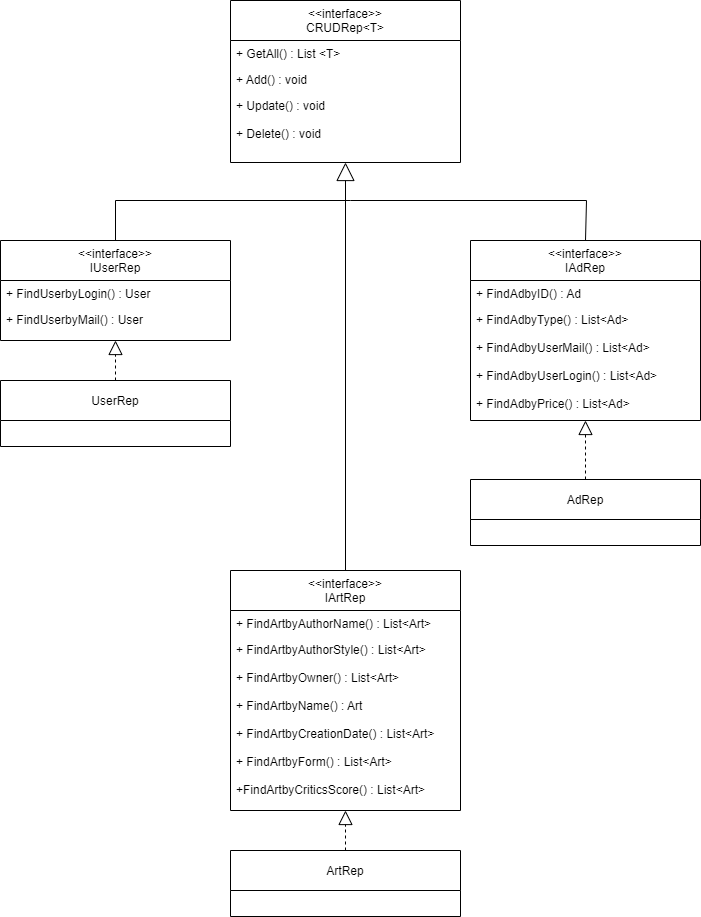

The diagram above was exported from draw.io. Its source (the exported page's mxGraphModel, read from the mxfile embedded in the PNG):
<mxGraphModel dx="766" dy="344" grid="1" gridSize="10" guides="1" tooltips="1" connect="1" arrows="1" fold="1" page="1" pageScale="1" pageWidth="827" pageHeight="1169" math="0" shadow="0">
  <root>
    <mxCell id="0" />
    <mxCell id="1" parent="0" />
    <mxCell id="KOnArhAyE9A2x3y5V5w5-1" value="&lt;&lt;interface&gt;&gt;&#10;CRUDRep&lt;T&gt;" style="swimlane;fontStyle=0;childLayout=stackLayout;horizontal=1;startSize=40;fillColor=none;horizontalStack=0;resizeParent=1;resizeParentMax=0;resizeLast=0;collapsible=1;marginBottom=0;" parent="1" vertex="1">
      <mxGeometry x="280" y="40" width="230" height="162" as="geometry" />
    </mxCell>
    <mxCell id="KOnArhAyE9A2x3y5V5w5-2" value="+ GetAll() : List &lt;T&gt;" style="text;strokeColor=none;fillColor=none;align=left;verticalAlign=top;spacingLeft=4;spacingRight=4;overflow=hidden;rotatable=0;points=[[0,0.5],[1,0.5]];portConstraint=eastwest;" parent="KOnArhAyE9A2x3y5V5w5-1" vertex="1">
      <mxGeometry y="40" width="230" height="26" as="geometry" />
    </mxCell>
    <mxCell id="KOnArhAyE9A2x3y5V5w5-3" value="+ Add() : void" style="text;strokeColor=none;fillColor=none;align=left;verticalAlign=top;spacingLeft=4;spacingRight=4;overflow=hidden;rotatable=0;points=[[0,0.5],[1,0.5]];portConstraint=eastwest;" parent="KOnArhAyE9A2x3y5V5w5-1" vertex="1">
      <mxGeometry y="66" width="230" height="26" as="geometry" />
    </mxCell>
    <mxCell id="KOnArhAyE9A2x3y5V5w5-4" value="+ Update() : void&#10;&#10;+ Delete() : void" style="text;strokeColor=none;fillColor=none;align=left;verticalAlign=top;spacingLeft=4;spacingRight=4;overflow=hidden;rotatable=0;points=[[0,0.5],[1,0.5]];portConstraint=eastwest;" parent="KOnArhAyE9A2x3y5V5w5-1" vertex="1">
      <mxGeometry y="92" width="230" height="70" as="geometry" />
    </mxCell>
    <mxCell id="KOnArhAyE9A2x3y5V5w5-5" value="&lt;&lt;interface&gt;&gt;&#10;IUserRep" style="swimlane;fontStyle=0;childLayout=stackLayout;horizontal=1;startSize=40;fillColor=none;horizontalStack=0;resizeParent=1;resizeParentMax=0;resizeLast=0;collapsible=1;marginBottom=0;" parent="1" vertex="1">
      <mxGeometry x="50" y="280" width="230" height="100" as="geometry" />
    </mxCell>
    <mxCell id="KOnArhAyE9A2x3y5V5w5-6" value="+ FindUserbyLogin() : User" style="text;strokeColor=none;fillColor=none;align=left;verticalAlign=top;spacingLeft=4;spacingRight=4;overflow=hidden;rotatable=0;points=[[0,0.5],[1,0.5]];portConstraint=eastwest;" parent="KOnArhAyE9A2x3y5V5w5-5" vertex="1">
      <mxGeometry y="40" width="230" height="26" as="geometry" />
    </mxCell>
    <mxCell id="KOnArhAyE9A2x3y5V5w5-8" value="+ FindUserbyMail() : User" style="text;strokeColor=none;fillColor=none;align=left;verticalAlign=top;spacingLeft=4;spacingRight=4;overflow=hidden;rotatable=0;points=[[0,0.5],[1,0.5]];portConstraint=eastwest;" parent="KOnArhAyE9A2x3y5V5w5-5" vertex="1">
      <mxGeometry y="66" width="230" height="34" as="geometry" />
    </mxCell>
    <mxCell id="KOnArhAyE9A2x3y5V5w5-12" value="&lt;&lt;interface&gt;&gt;&#10;IAdRep" style="swimlane;fontStyle=0;childLayout=stackLayout;horizontal=1;startSize=40;fillColor=none;horizontalStack=0;resizeParent=1;resizeParentMax=0;resizeLast=0;collapsible=1;marginBottom=0;" parent="1" vertex="1">
      <mxGeometry x="520" y="280" width="230" height="180" as="geometry" />
    </mxCell>
    <mxCell id="KOnArhAyE9A2x3y5V5w5-13" value="+ FindAdbyID() : Ad" style="text;strokeColor=none;fillColor=none;align=left;verticalAlign=top;spacingLeft=4;spacingRight=4;overflow=hidden;rotatable=0;points=[[0,0.5],[1,0.5]];portConstraint=eastwest;" parent="KOnArhAyE9A2x3y5V5w5-12" vertex="1">
      <mxGeometry y="40" width="230" height="26" as="geometry" />
    </mxCell>
    <mxCell id="KOnArhAyE9A2x3y5V5w5-14" value="+ FindAdbyType() : List&lt;Ad&gt;&#10;&#10;+ FindAdbyUserMail() : List&lt;Ad&gt;&#10;&#10;+ FindAdbyUserLogin() : List&lt;Ad&gt;&#10;&#10;+ FindAdbyPrice() : List&lt;Ad&gt;&#10;" style="text;strokeColor=none;fillColor=none;align=left;verticalAlign=top;spacingLeft=4;spacingRight=4;overflow=hidden;rotatable=0;points=[[0,0.5],[1,0.5]];portConstraint=eastwest;" parent="KOnArhAyE9A2x3y5V5w5-12" vertex="1">
      <mxGeometry y="66" width="230" height="114" as="geometry" />
    </mxCell>
    <mxCell id="KOnArhAyE9A2x3y5V5w5-15" value="&lt;&lt;interface&gt;&gt;&#10;IArtRep" style="swimlane;fontStyle=0;childLayout=stackLayout;horizontal=1;startSize=40;fillColor=none;horizontalStack=0;resizeParent=1;resizeParentMax=0;resizeLast=0;collapsible=1;marginBottom=0;" parent="1" vertex="1">
      <mxGeometry x="280" y="610" width="230" height="240" as="geometry" />
    </mxCell>
    <mxCell id="KOnArhAyE9A2x3y5V5w5-16" value="+ FindArtbyAuthorName() : List&lt;Art&gt;" style="text;strokeColor=none;fillColor=none;align=left;verticalAlign=top;spacingLeft=4;spacingRight=4;overflow=hidden;rotatable=0;points=[[0,0.5],[1,0.5]];portConstraint=eastwest;" parent="KOnArhAyE9A2x3y5V5w5-15" vertex="1">
      <mxGeometry y="40" width="230" height="26" as="geometry" />
    </mxCell>
    <mxCell id="KOnArhAyE9A2x3y5V5w5-17" value="+ FindArtbyAuthorStyle() : List&lt;Art&gt;&#10;&#10;+ FindArtbyOwner() : List&lt;Art&gt;&#10;&#10;+ FindArtbyName() : Art&#10;&#10;+ FindArtbyCreationDate() : List&lt;Art&gt;&#10;&#10;+ FindArtbyForm() : List&lt;Art&gt;&#10;&#10;+FindArtbyCriticsScore() : List&lt;Art&gt;" style="text;strokeColor=none;fillColor=none;align=left;verticalAlign=top;spacingLeft=4;spacingRight=4;overflow=hidden;rotatable=0;points=[[0,0.5],[1,0.5]];portConstraint=eastwest;" parent="KOnArhAyE9A2x3y5V5w5-15" vertex="1">
      <mxGeometry y="66" width="230" height="174" as="geometry" />
    </mxCell>
    <mxCell id="KOnArhAyE9A2x3y5V5w5-18" value="UserRep" style="swimlane;fontStyle=0;childLayout=stackLayout;horizontal=1;startSize=40;fillColor=none;horizontalStack=0;resizeParent=1;resizeParentMax=0;resizeLast=0;collapsible=1;marginBottom=0;" parent="1" vertex="1">
      <mxGeometry x="50" y="420" width="230" height="66" as="geometry" />
    </mxCell>
    <mxCell id="KOnArhAyE9A2x3y5V5w5-24" value="AdRep" style="swimlane;fontStyle=0;childLayout=stackLayout;horizontal=1;startSize=40;fillColor=none;horizontalStack=0;resizeParent=1;resizeParentMax=0;resizeLast=0;collapsible=1;marginBottom=0;" parent="1" vertex="1">
      <mxGeometry x="520" y="519" width="230" height="66" as="geometry" />
    </mxCell>
    <mxCell id="KOnArhAyE9A2x3y5V5w5-27" value="ArtRep" style="swimlane;fontStyle=0;childLayout=stackLayout;horizontal=1;startSize=40;fillColor=none;horizontalStack=0;resizeParent=1;resizeParentMax=0;resizeLast=0;collapsible=1;marginBottom=0;" parent="1" vertex="1">
      <mxGeometry x="280" y="890" width="230" height="66" as="geometry" />
    </mxCell>
    <mxCell id="KOnArhAyE9A2x3y5V5w5-30" value="" style="endArrow=block;endSize=16;endFill=0;html=1;rounded=0;exitX=0.5;exitY=0;exitDx=0;exitDy=0;" parent="1" source="KOnArhAyE9A2x3y5V5w5-15" target="KOnArhAyE9A2x3y5V5w5-1" edge="1">
      <mxGeometry width="160" relative="1" as="geometry">
        <mxPoint x="410" y="470" as="sourcePoint" />
        <mxPoint x="380" y="270" as="targetPoint" />
        <Array as="points" />
      </mxGeometry>
    </mxCell>
    <mxCell id="KOnArhAyE9A2x3y5V5w5-32" value="" style="endArrow=none;html=1;rounded=0;exitX=0.5;exitY=0;exitDx=0;exitDy=0;" parent="1" source="KOnArhAyE9A2x3y5V5w5-5" edge="1">
      <mxGeometry width="50" height="50" relative="1" as="geometry">
        <mxPoint x="130" y="270" as="sourcePoint" />
        <mxPoint x="400" y="240" as="targetPoint" />
        <Array as="points">
          <mxPoint x="165" y="240" />
        </Array>
      </mxGeometry>
    </mxCell>
    <mxCell id="KOnArhAyE9A2x3y5V5w5-33" value="" style="endArrow=none;html=1;rounded=0;exitX=0.5;exitY=0;exitDx=0;exitDy=0;" parent="1" source="KOnArhAyE9A2x3y5V5w5-12" edge="1">
      <mxGeometry width="50" height="50" relative="1" as="geometry">
        <mxPoint x="636" y="280" as="sourcePoint" />
        <mxPoint x="400" y="240" as="targetPoint" />
        <Array as="points">
          <mxPoint x="636" y="240" />
        </Array>
      </mxGeometry>
    </mxCell>
    <mxCell id="KOnArhAyE9A2x3y5V5w5-34" value="" style="endArrow=block;dashed=1;endFill=0;endSize=12;html=1;rounded=0;exitX=0.5;exitY=0;exitDx=0;exitDy=0;" parent="1" source="KOnArhAyE9A2x3y5V5w5-18" target="KOnArhAyE9A2x3y5V5w5-5" edge="1">
      <mxGeometry width="160" relative="1" as="geometry">
        <mxPoint x="40" y="540" as="sourcePoint" />
        <mxPoint x="200" y="540" as="targetPoint" />
      </mxGeometry>
    </mxCell>
    <mxCell id="KOnArhAyE9A2x3y5V5w5-36" value="" style="endArrow=block;dashed=1;endFill=0;endSize=12;html=1;rounded=0;exitX=0.5;exitY=0;exitDx=0;exitDy=0;" parent="1" source="KOnArhAyE9A2x3y5V5w5-24" target="KOnArhAyE9A2x3y5V5w5-12" edge="1">
      <mxGeometry width="160" relative="1" as="geometry">
        <mxPoint x="490" y="520" as="sourcePoint" />
        <mxPoint x="650" y="520" as="targetPoint" />
      </mxGeometry>
    </mxCell>
    <mxCell id="KOnArhAyE9A2x3y5V5w5-37" value="" style="endArrow=block;dashed=1;endFill=0;endSize=12;html=1;rounded=0;exitX=0.5;exitY=0;exitDx=0;exitDy=0;" parent="1" source="KOnArhAyE9A2x3y5V5w5-27" target="KOnArhAyE9A2x3y5V5w5-15" edge="1">
      <mxGeometry width="160" relative="1" as="geometry">
        <mxPoint x="140" y="820" as="sourcePoint" />
        <mxPoint x="300" y="820" as="targetPoint" />
      </mxGeometry>
    </mxCell>
  </root>
</mxGraphModel>